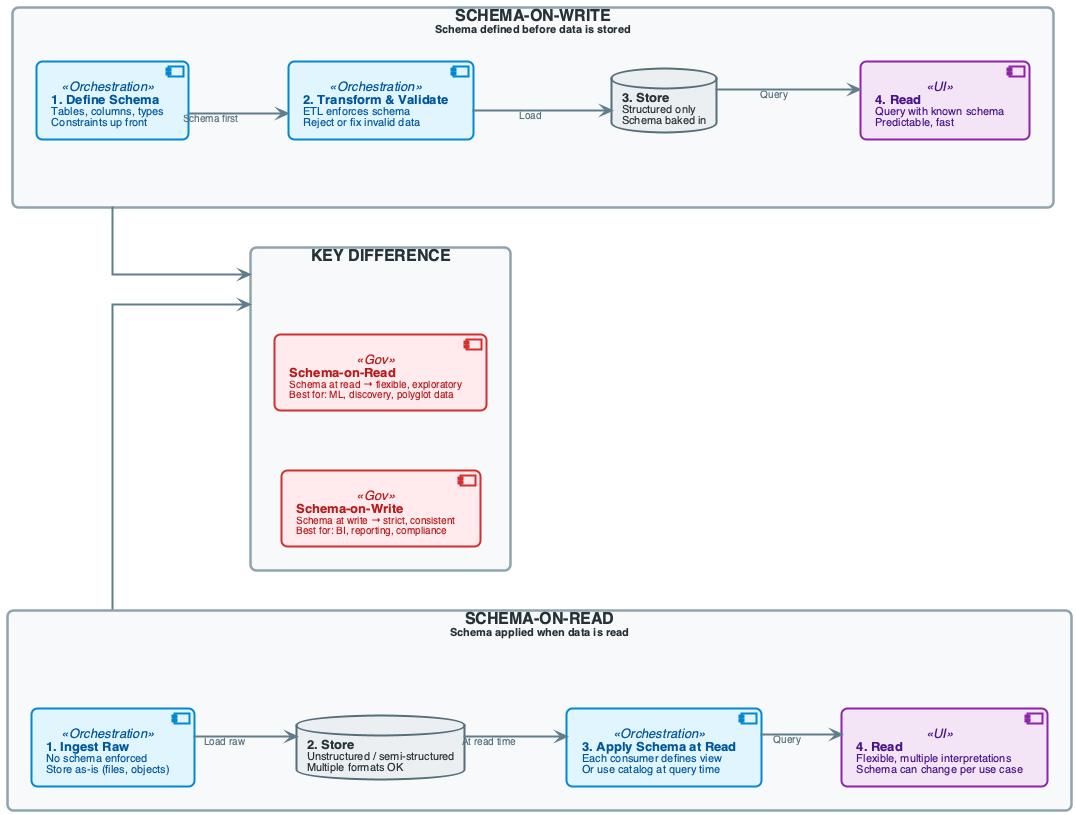

The diagram above was rendered by PlantUML. Its source (embedded in the PNG):
@startuml
'========================
' SETUP & STYLING
'========================
top to bottom direction
skinparam linetype ortho
skinparam shadowing false
skinparam roundcorner 12
skinparam handwritten false
skinparam nodesep 60
skinparam ranksep 80

' Font Settings
skinparam defaultFontName "Segoe UI", "Helvetica", sans-serif
skinparam defaultFontSize 14
skinparam defaultFontColor #2C3E50

' Package (Layer) Styling
skinparam rectangle {
    BackgroundColor #F8F9FA
    BorderColor #90A4AE
    BorderThickness 2.5
    FontColor #263238
    FontSize 16
    FontStyle bold
    Padding 5
}

' Component Styling
skinparam component {
    BackgroundColor #FFFFFF
    BorderColor #78909C
    BorderThickness 2
    FontSize 13
    Padding 5
}

' Database Styling
skinparam database {
    BackgroundColor #FFFFFF
    BorderColor #546E7A
    BorderThickness 2
    FontSize 13
}

' Arrow Styling
skinparam arrow {
    Color #607D8B
    Thickness 2
    FontSize 10
    FontColor #546E7A
}

'========================
' CUSTOM STEREOTYPES
'========================

skinparam component<<Orchestration>> {
    BorderColor #0288D1
    BackgroundColor #E1F5FE
    FontColor #01579B
}

skinparam component<<UI>> {
    BorderColor #8E24AA
    BackgroundColor #F3E5F5
    FontColor #4A148C
}

skinparam database {
    BorderColor #546E7A
    BackgroundColor #ECEFF1
    FontColor #263238
}

skinparam component<<Gov>> {
    BorderColor #D32F2F
    BackgroundColor #FFEBEE
    FontColor #B71C1C
}

'========================
' SCHEMA-ON-WRITE vs SCHEMA-ON-READ
'========================

left to right direction

'--- SCHEMA-ON-WRITE (e.g. Data Warehouse) ---
rectangle "<size:16>**SCHEMA-ON-WRITE**</size>\n<size:11>Schema defined before data is stored</size>" as WRITE #F8F9FA {
    component "<size:13>**1. Define Schema**</size>\n<size:11>Tables, columns, types</size>\n<size:11>Constraints up front</size>" as W_DEF <<Orchestration>>
    component "<size:13>**2. Transform & Validate**</size>\n<size:11>ETL enforces schema</size>\n<size:11>Reject or fix invalid data</size>" as W_ETL <<Orchestration>>
    database "<size:13>**3. Store**</size>\n<size:11>Structured only</size>\n<size:11>Schema baked in</size>" as W_STORE
    component "<size:13>**4. Read**</size>\n<size:11>Query with known schema</size>\n<size:11>Predictable, fast</size>" as W_READ <<UI>>
    W_DEF -[hidden]right- W_ETL
    W_ETL -[hidden]right- W_STORE
    W_STORE -[hidden]right- W_READ
}

'--- SCHEMA-ON-READ (e.g. Data Lake) ---
rectangle "<size:16>**SCHEMA-ON-READ**</size>\n<size:11>Schema applied when data is read</size>" as READ #F8F9FA {
    component "<size:13>**1. Ingest Raw**</size>\n<size:11>No schema enforced</size>\n<size:11>Store as-is (files, objects)</size>" as R_INGEST <<Orchestration>>
    database "<size:13>**2. Store**</size>\n<size:11>Unstructured / semi-structured</size>\n<size:11>Multiple formats OK</size>" as R_STORE
    component "<size:13>**3. Apply Schema at Read**</size>\n<size:11>Each consumer defines view</size>\n<size:11>Or use catalog at query time</size>" as R_SCHEMA <<Orchestration>>
    component "<size:13>**4. Read**</size>\n<size:11>Flexible, multiple interpretations</size>\n<size:11>Schema can change per use case</size>" as R_READ <<UI>>
    R_INGEST -[hidden]right- R_STORE
    R_STORE -[hidden]right- R_SCHEMA
    R_SCHEMA -[hidden]right- R_READ
}

WRITE -[hidden]right- READ

'========================
' FLOWS: SCHEMA-ON-WRITE
'========================
W_DEF -down-> W_ETL : <size:10>Schema first</size>
W_ETL -down-> W_STORE : <size:10>Load</size>
W_STORE -down-> W_READ : <size:10>Query</size>

'========================
' FLOWS: SCHEMA-ON-READ
'========================
R_INGEST -down-> R_STORE : <size:10>Load raw</size>
R_STORE -down-> R_SCHEMA : <size:10>At read time</size>
R_SCHEMA -down-> R_READ : <size:10>Query</size>

'========================
' KEY DIFFERENCE (GOVERNANCE STYLE)
'========================
rectangle "**KEY DIFFERENCE**" as DIFF #F8F9FA {
    component "<size:13>**Schema-on-Write**</size>\n<size:10>Schema at write → strict, consistent</size>\n<size:10>Best for: BI, reporting, compliance</size>" as GOV1 <<Gov>>
    component "<size:13>**Schema-on-Read**</size>\n<size:10>Schema at read → flexible, exploratory</size>\n<size:10>Best for: ML, discovery, polyglot data</size>" as GOV2 <<Gov>>
    GOV1 -[hidden]right- GOV2
}

WRITE -down-> DIFF
READ -down-> DIFF

@enduml